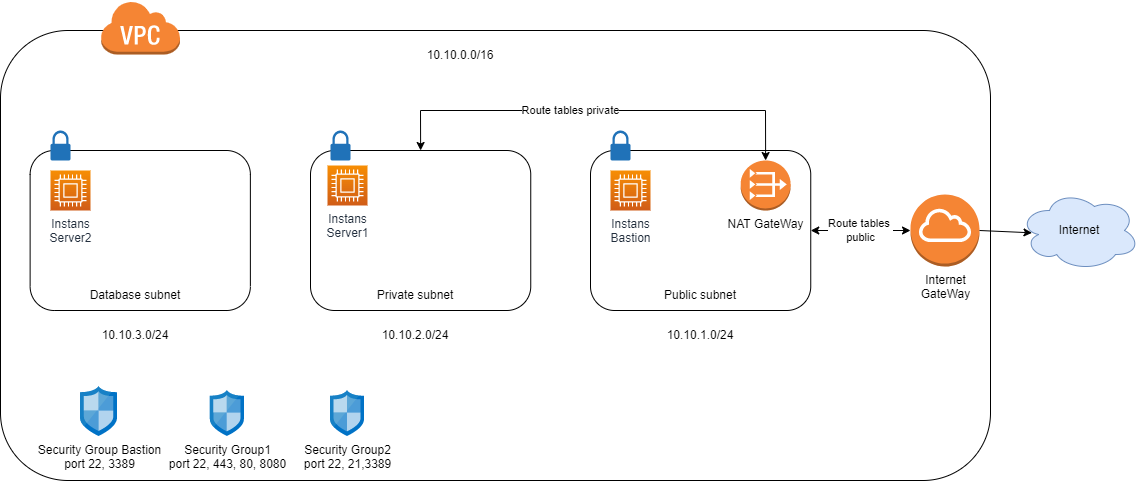

The diagram above was exported from draw.io. Its source (the exported page's mxGraphModel, read from the mxfile embedded in the PNG):
<mxGraphModel dx="1185" dy="588" grid="1" gridSize="10" guides="1" tooltips="1" connect="1" arrows="1" fold="1" page="1" pageScale="1" pageWidth="1169" pageHeight="827" math="0" shadow="0">
  <root>
    <mxCell id="0" />
    <mxCell id="1" parent="0" />
    <mxCell id="alfOpbBmhGO36gl3HgfG-1" value="" style="rounded=1;whiteSpace=wrap;html=1;" vertex="1" parent="1">
      <mxGeometry x="30" y="160" width="990" height="450" as="geometry" />
    </mxCell>
    <mxCell id="alfOpbBmhGO36gl3HgfG-2" value="" style="outlineConnect=0;dashed=0;verticalLabelPosition=bottom;verticalAlign=top;align=center;html=1;shape=mxgraph.aws3.virtual_private_cloud;fillColor=#F58534;gradientColor=none;" vertex="1" parent="1">
      <mxGeometry x="130" y="130" width="79.5" height="54" as="geometry" />
    </mxCell>
    <mxCell id="alfOpbBmhGO36gl3HgfG-3" value="" style="rounded=1;whiteSpace=wrap;html=1;" vertex="1" parent="1">
      <mxGeometry x="59.620000000000005" y="280" width="220.25" height="160" as="geometry" />
    </mxCell>
    <mxCell id="alfOpbBmhGO36gl3HgfG-4" value="" style="rounded=1;whiteSpace=wrap;html=1;" vertex="1" parent="1">
      <mxGeometry x="340" y="280" width="220.25" height="160" as="geometry" />
    </mxCell>
    <mxCell id="alfOpbBmhGO36gl3HgfG-5" value="" style="rounded=1;whiteSpace=wrap;html=1;" vertex="1" parent="1">
      <mxGeometry x="620" y="280" width="220.25" height="160" as="geometry" />
    </mxCell>
    <mxCell id="alfOpbBmhGO36gl3HgfG-7" value="NAT GateWay" style="outlineConnect=0;dashed=0;verticalLabelPosition=bottom;verticalAlign=top;align=center;html=1;shape=mxgraph.aws3.vpc_nat_gateway;fillColor=#F58534;gradientColor=none;" vertex="1" parent="1">
      <mxGeometry x="770.13" y="290" width="50" height="50" as="geometry" />
    </mxCell>
    <mxCell id="alfOpbBmhGO36gl3HgfG-8" value="Internet&lt;br&gt;GateWay" style="outlineConnect=0;dashed=0;verticalLabelPosition=bottom;verticalAlign=top;align=center;html=1;shape=mxgraph.aws3.internet_gateway;fillColor=#F58534;gradientColor=none;" vertex="1" parent="1">
      <mxGeometry x="940" y="324" width="69" height="72" as="geometry" />
    </mxCell>
    <mxCell id="alfOpbBmhGO36gl3HgfG-10" value="Internet" style="ellipse;shape=cloud;whiteSpace=wrap;html=1;fillColor=#dae8fc;strokeColor=#6c8ebf;" vertex="1" parent="1">
      <mxGeometry x="1049" y="320" width="120" height="80" as="geometry" />
    </mxCell>
    <mxCell id="alfOpbBmhGO36gl3HgfG-11" value="Public subnet" style="text;html=1;strokeColor=none;fillColor=none;align=center;verticalAlign=middle;whiteSpace=wrap;rounded=0;" vertex="1" parent="1">
      <mxGeometry x="675.13" y="410" width="110" height="30" as="geometry" />
    </mxCell>
    <mxCell id="alfOpbBmhGO36gl3HgfG-12" value="Private subnet" style="text;html=1;strokeColor=none;fillColor=none;align=center;verticalAlign=middle;whiteSpace=wrap;rounded=0;" vertex="1" parent="1">
      <mxGeometry x="390" y="410" width="110" height="30" as="geometry" />
    </mxCell>
    <mxCell id="alfOpbBmhGO36gl3HgfG-13" value="Database subnet" style="text;html=1;strokeColor=none;fillColor=none;align=center;verticalAlign=middle;whiteSpace=wrap;rounded=0;" vertex="1" parent="1">
      <mxGeometry x="110" y="410" width="110" height="30" as="geometry" />
    </mxCell>
    <mxCell id="alfOpbBmhGO36gl3HgfG-14" value="10.10.0.0/16" style="text;html=1;strokeColor=none;fillColor=none;align=center;verticalAlign=middle;whiteSpace=wrap;rounded=0;" vertex="1" parent="1">
      <mxGeometry x="450" y="170" width="80" height="30" as="geometry" />
    </mxCell>
    <mxCell id="alfOpbBmhGO36gl3HgfG-15" value="10.10.1.0/24" style="text;html=1;strokeColor=none;fillColor=none;align=center;verticalAlign=middle;whiteSpace=wrap;rounded=0;" vertex="1" parent="1">
      <mxGeometry x="690.13" y="450" width="80" height="30" as="geometry" />
    </mxCell>
    <mxCell id="alfOpbBmhGO36gl3HgfG-16" value="10.10.2.0/24" style="text;html=1;strokeColor=none;fillColor=none;align=center;verticalAlign=middle;whiteSpace=wrap;rounded=0;" vertex="1" parent="1">
      <mxGeometry x="405" y="450" width="80" height="30" as="geometry" />
    </mxCell>
    <mxCell id="alfOpbBmhGO36gl3HgfG-17" value="10.10.3.0/24" style="text;html=1;strokeColor=none;fillColor=none;align=center;verticalAlign=middle;whiteSpace=wrap;rounded=0;" vertex="1" parent="1">
      <mxGeometry x="125" y="450" width="80" height="30" as="geometry" />
    </mxCell>
    <mxCell id="alfOpbBmhGO36gl3HgfG-22" value="" style="endArrow=classic;startArrow=classic;html=1;rounded=0;entryX=0;entryY=0.5;entryDx=0;entryDy=0;entryPerimeter=0;exitX=1;exitY=0.5;exitDx=0;exitDy=0;" edge="1" parent="1" source="alfOpbBmhGO36gl3HgfG-5" target="alfOpbBmhGO36gl3HgfG-8">
      <mxGeometry width="50" height="50" relative="1" as="geometry">
        <mxPoint x="490" y="470" as="sourcePoint" />
        <mxPoint x="540" y="420" as="targetPoint" />
      </mxGeometry>
    </mxCell>
    <mxCell id="alfOpbBmhGO36gl3HgfG-33" value="Route tables &lt;br&gt;public" style="edgeLabel;html=1;align=center;verticalAlign=middle;resizable=0;points=[];" vertex="1" connectable="0" parent="alfOpbBmhGO36gl3HgfG-22">
      <mxGeometry x="0.3317" relative="1" as="geometry">
        <mxPoint x="-17" as="offset" />
      </mxGeometry>
    </mxCell>
    <mxCell id="alfOpbBmhGO36gl3HgfG-23" value="" style="endArrow=classic;html=1;rounded=0;entryX=0.104;entryY=0.529;entryDx=0;entryDy=0;entryPerimeter=0;exitX=1;exitY=0.5;exitDx=0;exitDy=0;exitPerimeter=0;" edge="1" parent="1" source="alfOpbBmhGO36gl3HgfG-8" target="alfOpbBmhGO36gl3HgfG-10">
      <mxGeometry width="50" height="50" relative="1" as="geometry">
        <mxPoint x="490" y="470" as="sourcePoint" />
        <mxPoint x="540" y="420" as="targetPoint" />
      </mxGeometry>
    </mxCell>
    <mxCell id="alfOpbBmhGO36gl3HgfG-24" value="Security Group Bastion&lt;br&gt;port 22, 3389" style="sketch=0;aspect=fixed;html=1;points=[];align=center;image;fontSize=12;image=img/lib/mscae/Network_Security_Groups_Classic.svg;" vertex="1" parent="1">
      <mxGeometry x="110" y="515.95" width="37" height="50" as="geometry" />
    </mxCell>
    <mxCell id="alfOpbBmhGO36gl3HgfG-25" value="Security Group1&lt;br&gt;port 22, 443, 80, 8080" style="sketch=0;aspect=fixed;html=1;points=[];align=center;image;fontSize=12;image=img/lib/mscae/Network_Security_Groups_Classic.svg;" vertex="1" parent="1">
      <mxGeometry x="239.87" y="520" width="34.01" height="45.95" as="geometry" />
    </mxCell>
    <mxCell id="alfOpbBmhGO36gl3HgfG-27" value="Security Group2&lt;br&gt;port 22, 21,3389" style="sketch=0;aspect=fixed;html=1;points=[];align=center;image;fontSize=12;image=img/lib/mscae/Network_Security_Groups_Classic.svg;" vertex="1" parent="1">
      <mxGeometry x="360" y="520" width="34.01" height="45.95" as="geometry" />
    </mxCell>
    <mxCell id="alfOpbBmhGO36gl3HgfG-28" value="" style="sketch=0;pointerEvents=1;shadow=0;dashed=0;html=1;strokeColor=none;labelPosition=center;verticalLabelPosition=bottom;verticalAlign=top;outlineConnect=0;align=center;shape=mxgraph.office.security.lock_protected;fillColor=#2072B8;" vertex="1" parent="1">
      <mxGeometry x="80" y="260" width="20" height="30" as="geometry" />
    </mxCell>
    <mxCell id="alfOpbBmhGO36gl3HgfG-29" value="" style="sketch=0;pointerEvents=1;shadow=0;dashed=0;html=1;strokeColor=none;labelPosition=center;verticalLabelPosition=bottom;verticalAlign=top;outlineConnect=0;align=center;shape=mxgraph.office.security.lock_protected;fillColor=#2072B8;" vertex="1" parent="1">
      <mxGeometry x="360" y="260" width="20" height="30" as="geometry" />
    </mxCell>
    <mxCell id="alfOpbBmhGO36gl3HgfG-30" value="" style="sketch=0;pointerEvents=1;shadow=0;dashed=0;html=1;strokeColor=none;labelPosition=center;verticalLabelPosition=bottom;verticalAlign=top;outlineConnect=0;align=center;shape=mxgraph.office.security.lock_protected;fillColor=#2072B8;" vertex="1" parent="1">
      <mxGeometry x="640" y="260" width="20" height="30" as="geometry" />
    </mxCell>
    <mxCell id="alfOpbBmhGO36gl3HgfG-31" value="" style="endArrow=classic;startArrow=classic;html=1;rounded=0;entryX=0.5;entryY=0;entryDx=0;entryDy=0;entryPerimeter=0;exitX=0.5;exitY=0;exitDx=0;exitDy=0;" edge="1" parent="1" source="alfOpbBmhGO36gl3HgfG-4" target="alfOpbBmhGO36gl3HgfG-7">
      <mxGeometry width="50" height="50" relative="1" as="geometry">
        <mxPoint x="490" y="450" as="sourcePoint" />
        <mxPoint x="540" y="400" as="targetPoint" />
        <Array as="points">
          <mxPoint x="450" y="240" />
          <mxPoint x="795" y="240" />
        </Array>
      </mxGeometry>
    </mxCell>
    <mxCell id="alfOpbBmhGO36gl3HgfG-32" value="Route tables private" style="edgeLabel;html=1;align=center;verticalAlign=middle;resizable=0;points=[];" vertex="1" connectable="0" parent="alfOpbBmhGO36gl3HgfG-31">
      <mxGeometry x="0.1801" y="1" relative="1" as="geometry">
        <mxPoint x="-67" y="1" as="offset" />
      </mxGeometry>
    </mxCell>
    <mxCell id="alfOpbBmhGO36gl3HgfG-36" value="Instans&lt;br&gt;Bastion" style="sketch=0;points=[[0,0,0],[0.25,0,0],[0.5,0,0],[0.75,0,0],[1,0,0],[0,1,0],[0.25,1,0],[0.5,1,0],[0.75,1,0],[1,1,0],[0,0.25,0],[0,0.5,0],[0,0.75,0],[1,0.25,0],[1,0.5,0],[1,0.75,0]];outlineConnect=0;fontColor=#232F3E;gradientColor=#F78E04;gradientDirection=north;fillColor=#D05C17;strokeColor=#ffffff;dashed=0;verticalLabelPosition=bottom;verticalAlign=top;align=center;html=1;fontSize=12;fontStyle=0;aspect=fixed;shape=mxgraph.aws4.resourceIcon;resIcon=mxgraph.aws4.compute;" vertex="1" parent="1">
      <mxGeometry x="640" y="300" width="40" height="40" as="geometry" />
    </mxCell>
    <mxCell id="alfOpbBmhGO36gl3HgfG-37" value="Instans&lt;br&gt;Server1" style="sketch=0;points=[[0,0,0],[0.25,0,0],[0.5,0,0],[0.75,0,0],[1,0,0],[0,1,0],[0.25,1,0],[0.5,1,0],[0.75,1,0],[1,1,0],[0,0.25,0],[0,0.5,0],[0,0.75,0],[1,0.25,0],[1,0.5,0],[1,0.75,0]];outlineConnect=0;fontColor=#232F3E;gradientColor=#F78E04;gradientDirection=north;fillColor=#D05C17;strokeColor=#ffffff;dashed=0;verticalLabelPosition=bottom;verticalAlign=top;align=center;html=1;fontSize=12;fontStyle=0;aspect=fixed;shape=mxgraph.aws4.resourceIcon;resIcon=mxgraph.aws4.compute;" vertex="1" parent="1">
      <mxGeometry x="357" y="295" width="40" height="40" as="geometry" />
    </mxCell>
    <mxCell id="alfOpbBmhGO36gl3HgfG-38" value="Instans&lt;br&gt;Server2" style="sketch=0;points=[[0,0,0],[0.25,0,0],[0.5,0,0],[0.75,0,0],[1,0,0],[0,1,0],[0.25,1,0],[0.5,1,0],[0.75,1,0],[1,1,0],[0,0.25,0],[0,0.5,0],[0,0.75,0],[1,0.25,0],[1,0.5,0],[1,0.75,0]];outlineConnect=0;fontColor=#232F3E;gradientColor=#F78E04;gradientDirection=north;fillColor=#D05C17;strokeColor=#ffffff;dashed=0;verticalLabelPosition=bottom;verticalAlign=top;align=center;html=1;fontSize=12;fontStyle=0;aspect=fixed;shape=mxgraph.aws4.resourceIcon;resIcon=mxgraph.aws4.compute;" vertex="1" parent="1">
      <mxGeometry x="80" y="300" width="40" height="40" as="geometry" />
    </mxCell>
  </root>
</mxGraphModel>